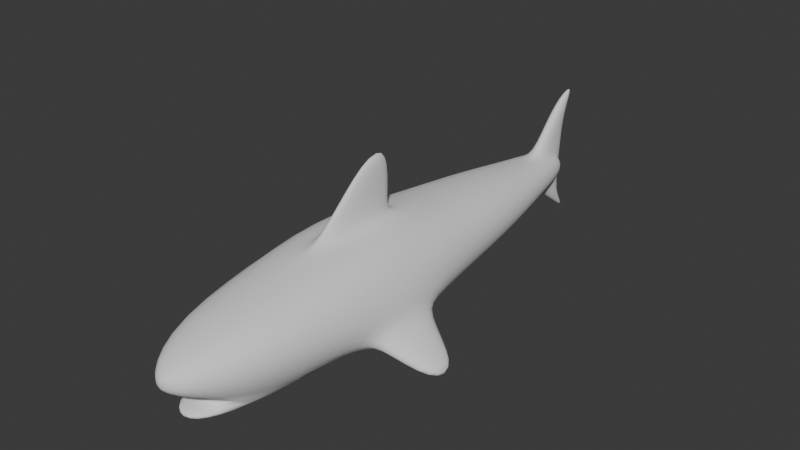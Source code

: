# Source: Shark01.blend  (saved by Blender 4.2.66; exported with 4.5.12 LTS)
import bpy
from mathutils import Matrix  # noqa: F401  (used for matrix-valued properties, if any)

bpy.ops.wm.read_factory_settings(use_empty=True)
scene = bpy.context.scene
scene.name = 'Scene'

# ---- collections
col_collection = bpy.data.collections.new('Collection'); scene.collection.children.link(col_collection)

# ---- world
world_world = bpy.data.worlds.new('World'); scene.world = world_world
world_world.use_nodes = True; world_world.node_tree.nodes.clear()
_N = world_world.node_tree.nodes; _L = world_world.node_tree.links
n0 = _N.new('ShaderNodeOutputWorld'); n0.name = 'World Output'; n0.location = (300, 300)
n1 = _N.new('ShaderNodeBackground'); n1.name = 'Background'; n1.location = (10, 300)
n1.inputs[0].default_value = (0.05088, 0.05088, 0.05088, 1.0)
_L.new(n1.outputs[0], n0.inputs[0])
n0.is_active_output = True
world_world.color = (0.05088, 0.05088, 0.05088)
world_world.sun_shadow_jitter_overblur = 0.0

# ---- meshes
me_cube_001 = bpy.data.meshes.new('Cube.001')
me_cube_001.from_pydata([(-0.9229, -0.8947, -1.266), (-1.0, -1.0, 1.0), (-1.0, 1.0, -1.0), (-1.0, 1.0, 1.0), (0.9229, -0.8947, -1.266), (1.0, -1.0, 1.0), (1.0, 1.0, -1.0), (1.0, 1.0, 1.0), (-1.492, -1.0, 0.0), (-1.492, 1.0, 0.0), (1.492, 1.0, 0.0), (1.492, -1.0, 0.0), (0.1525, 0.08524, 3.206), (0.1525, 0.258, 3.206), (-0.1525, 0.258, 3.206), (-0.1525, 0.08524, 3.206), (-0.1525, 0.258, 1.577), (-0.1525, -0.258, 1.577), (0.1525, -0.258, 1.577), (0.1525, 0.258, 1.577), (-1.345, 0.2574, -1.345), (-0.6626, -0.4691, -1.273), (-1.296, -0.3638, 1.296), (-1.345, 0.2574, 1.345), (0.6626, -0.4691, -1.273), (1.557, 0.1535, -1.106), (1.296, -0.3638, 1.296), (1.345, 0.2574, 1.345), (1.876, 0.1531, -0.5295), (1.847, -0.2595, -0.5398), (-1.934, -0.3635, 0.0), (-2.008, 0.2571, 0.0), (-0.4173, -0.3642, 1.296), (-0.4313, 0.258, 1.345), (0.4313, 0.258, 1.345), (0.4173, -0.3642, 1.296), (0.2242, -1.286, 0.2242), (-0.2242, -1.286, -0.2242), (0.2242, -1.286, -0.2242), (0.3345, -1.286, 0.0), (-0.2242, -1.286, 0.2242), (-0.3345, -1.286, 0.0), (-1.0, -1.0, -1.0), (1.0, -1.0, -1.0), (1.535, -0.2599, -1.104), (-1.296, -0.3638, -1.296), (-0.3525, -1.185, -0.936), (0.3525, -1.185, -0.936), (-0.3254, -1.184, -1.322), (0.3254, -1.184, -1.322), (2.008, 0.2571, 0.0), (1.934, -0.3635, 0.0), (1.296, -0.3638, -1.296), (1.345, 0.2574, -1.345), (3.389, 0.03398, -1.498), (3.36, -0.151, -1.504), (3.047, -0.1512, -1.816), (3.07, 0.03418, -1.817), (-0.1123, 1.826, 0.0), (-0.1551, 1.787, -0.3061), (0.1123, 1.826, 0.0), (0.1551, 1.787, -0.3061), (-0.1551, 1.787, 0.3061), (0.1551, 1.787, 0.3061), (0.9099, 1.47, 0.0), (0.194, 1.584, 0.5156), (-0.194, 1.584, 0.5156), (0.194, 1.584, -0.5156), (-0.9099, 1.47, 0.0), (-0.194, 1.584, -0.5156), (-0.4702, 1.826, 0.0), (-0.3151, 1.826, -0.3151), (0.4702, 1.826, 0.0), (0.3151, 1.826, -0.3151), (-0.3151, 1.826, 0.3151), (0.3151, 1.826, 0.3151), (0.6098, 1.47, -0.6098), (-0.6098, 1.47, -0.6098), (0.6098, 1.47, 0.6098), (-0.6098, 1.47, 0.6098), (0.183, 1.848, -1.035), (-0.183, 1.848, -1.035), (-0.1763, 1.879, 1.495), (0.1763, 1.879, 1.495), (-0.1123, 1.861, 0.0), (0.1123, 1.861, 0.0), (0.194, 1.785, -1.181), (-0.194, 1.785, -1.181), (0.194, 1.791, 1.831), (-0.194, 1.791, 1.831), (-0.05274, 1.979, 2.246), (0.05274, 1.979, 2.246), (0.05801, 1.947, 2.281), (-0.05801, 1.947, 2.281), (0.08703, 1.958, -1.695), (-0.08703, 1.958, -1.695), (0.09223, 1.926, -1.729), (-0.09223, 1.926, -1.729)], [], [(8, 1, 22, 30), (32, 22, 1, 5, 26, 35), (52, 51, 11, 43), (39, 41, 37, 38), (2, 6, 53, 20), (42, 8, 30, 45), (31, 23, 3, 9), (6, 10, 50, 53), (4, 0, 21, 24), (20, 31, 9, 2), (16, 17, 15, 14), (61, 67, 86, 80), (1, 8, 41, 40), (10, 7, 27, 50), (51, 26, 5, 11), (8, 42, 37, 41), (78, 64, 72, 75), (31, 20, 45, 30), (44, 25, 57, 56), (35, 26, 27, 34), (52, 45, 20, 53), (26, 51, 50, 27), (23, 31, 30, 22), (22, 32, 33, 23), (33, 32, 17, 16), (35, 34, 19, 18), (34, 33, 16, 19), (32, 35, 18, 17), (15, 12, 13, 14), (17, 18, 12, 15), (19, 16, 14, 13), (18, 19, 13, 12), (43, 11, 39, 38), (7, 3, 23, 33, 34, 27), (42, 43, 38, 37), (5, 1, 40, 36), (11, 5, 36, 39), (36, 40, 41, 39), (0, 4, 49, 48), (24, 21, 45, 52), (21, 0, 42, 45), (4, 24, 52, 43), (48, 49, 47, 46), (4, 43, 47, 49), (43, 42, 46, 47), (42, 0, 48, 46), (29, 28, 50, 51), (44, 29, 51, 52), (25, 44, 52, 53), (28, 25, 53, 50), (55, 56, 57, 54), (28, 29, 55, 54), (25, 28, 54, 57), (29, 44, 56, 55), (62, 66, 89, 82), (59, 58, 84, 81), (64, 76, 73, 72), (68, 79, 74, 70), (63, 60, 85, 83), (77, 68, 70, 71), (2, 9, 68, 77), (6, 2, 77, 76), (9, 3, 79, 68), (10, 6, 76, 64), (7, 10, 64, 78), (3, 7, 78, 79), (58, 59, 71, 70), (61, 60, 72, 73), (62, 58, 70, 74), (60, 63, 75, 72), (67, 61, 73, 76), (59, 69, 77, 71), (63, 65, 78, 75), (66, 62, 74, 79), (69, 67, 76, 77), (65, 66, 79, 78), (83, 82, 90, 91), (84, 85, 80, 81), (82, 83, 85, 84), (80, 86, 96, 94), (60, 61, 80, 85), (67, 69, 87, 86), (69, 59, 81, 87), (58, 62, 82, 84), (66, 65, 88, 89), (65, 63, 83, 88), (93, 92, 91, 90), (89, 88, 92, 93), (82, 89, 93, 90), (88, 83, 91, 92), (96, 97, 95, 94), (87, 81, 95, 97), (81, 80, 94, 95), (86, 87, 97, 96)])
me_cube_001.polygons.foreach_set('use_smooth', [True] * 94)
_uv = me_cube_001.uv_layers.new(name='UVMap')
_uv.uv.foreach_set('vector', [0.5, 0.0, 0.625, 0.0, 0.625, 0.07953, 0.5, 0.07957, 0.7917, 0.6705, 0.875, 0.6705, 0.875, 0.75, 0.625, 0.75, 0.625, 0.6705, 0.7083, 0.6705, 0.375, 0.6705, 0.5, 0.6704, 0.5, 0.75, 0.375, 0.75, 0.5, 0.75, 0.5, 1.0, 0.375, 1.0, 0.375, 0.75, 0.125, 0.5, 0.375, 0.5, 0.375, 0.5928, 0.125, 0.5928, 0.375, 0.0, 0.5, 0.0, 0.5, 0.07957, 0.375, 0.07953, 0.5, 0.1571, 0.625, 0.1572, 0.625, 0.25, 0.5, 0.25, 0.375, 0.5, 0.5, 0.5, 0.5, 0.5929, 0.375, 0.5928, 0.3609, 0.7368, 0.1391, 0.7368, 0.1378, 0.6836, 0.3622, 0.6836, 0.375, 0.1572, 0.5, 0.1571, 0.5, 0.25, 0.375, 0.25, 0.7917, 0.5928, 0.7917, 0.6572, 0.7917, 0.6143, 0.7917, 0.5928, 0.3102, 0.5, 0.3338, 0.5, 0.3338, 0.5, 0.3272, 0.5, 0.625, 0.0, 0.5, 0.0, 0.5, 0.0, 0.625, 0.0, 0.5, 0.5, 0.625, 0.5, 0.625, 0.5928, 0.5, 0.5929, 0.5, 0.6704, 0.625, 0.6705, 0.625, 0.75, 0.5, 0.75, 0.5, 0.0, 0.375, 0.0, 0.375, 0.0, 0.5, 0.0, 0.625, 0.5, 0.5, 0.5, 0.5, 0.5, 0.625, 0.5, 0.5, 0.1571, 0.375, 0.1572, 0.375, 0.07953, 0.5, 0.07957, 0.3906, 0.6478, 0.3904, 0.6155, 0.3904, 0.6155, 0.3906, 0.6478, 0.7083, 0.6705, 0.625, 0.6705, 0.625, 0.5928, 0.7083, 0.5928, 0.375, 0.6705, 0.125, 0.6705, 0.125, 0.5928, 0.375, 0.5928, 0.625, 0.6705, 0.5, 0.6704, 0.5, 0.5929, 0.625, 0.5928, 0.625, 0.1572, 0.5, 0.1571, 0.5, 0.07957, 0.625, 0.07953, 0.875, 0.6705, 0.7917, 0.6705, 0.7917, 0.5928, 0.875, 0.5928, 0.7917, 0.5928, 0.7917, 0.6705, 0.7917, 0.6572, 0.7917, 0.5928, 0.7083, 0.6705, 0.7083, 0.5928, 0.7083, 0.5928, 0.7083, 0.6572, 0.7083, 0.5928, 0.7917, 0.5928, 0.7917, 0.5928, 0.7083, 0.5928, 0.7917, 0.6705, 0.7083, 0.6705, 0.7083, 0.6572, 0.7917, 0.6572, 0.7917, 0.6143, 0.7083, 0.6143, 0.7083, 0.5928, 0.7917, 0.5928, 0.7917, 0.6572, 0.7083, 0.6572, 0.7083, 0.6143, 0.7917, 0.6143, 0.7083, 0.5928, 0.7917, 0.5928, 0.7917, 0.5928, 0.7083, 0.5928, 0.7083, 0.6572, 0.7083, 0.5928, 0.7083, 0.5928, 0.7083, 0.6143, 0.375, 0.75, 0.5, 0.75, 0.5, 0.75, 0.375, 0.75, 0.625, 0.5, 0.875, 0.5, 0.875, 0.5928, 0.7917, 0.5928, 0.7083, 0.5928, 0.625, 0.5928, 0.125, 0.75, 0.375, 0.75, 0.375, 0.75, 0.125, 0.75, 0.625, 0.75, 0.875, 0.75, 0.875, 0.75, 0.625, 0.75, 0.5, 0.75, 0.625, 0.75, 0.625, 0.75, 0.5, 0.75, 0.625, 0.75, 0.625, 1.0, 0.5, 1.0, 0.5, 0.75, 0.1391, 0.7368, 0.3609, 0.7368, 0.3609, 0.7368, 0.1391, 0.7368, 0.3622, 0.6836, 0.1378, 0.6836, 0.125, 0.6705, 0.375, 0.6705, 0.1378, 0.6836, 0.1391, 0.7368, 0.125, 0.75, 0.125, 0.6705, 0.3609, 0.7368, 0.3622, 0.6836, 0.375, 0.6705, 0.375, 0.75, 0.1391, 0.7368, 0.3609, 0.7368, 0.375, 0.75, 0.125, 0.75, 0.3609, 0.7368, 0.375, 0.75, 0.375, 0.75, 0.3609, 0.7368, 0.375, 0.75, 0.125, 0.75, 0.125, 0.75, 0.375, 0.75, 0.125, 0.75, 0.1391, 0.7368, 0.1391, 0.7368, 0.125, 0.75, 0.4844, 0.6478, 0.4846, 0.6155, 0.5, 0.5929, 0.5, 0.6704, 0.3906, 0.6478, 0.4844, 0.6478, 0.5, 0.6704, 0.375, 0.6705, 0.3904, 0.6155, 0.3906, 0.6478, 0.375, 0.6705, 0.375, 0.5928, 0.4846, 0.6155, 0.3904, 0.6155, 0.375, 0.5928, 0.5, 0.5929, 0.4844, 0.6478, 0.3906, 0.6478, 0.3904, 0.6155, 0.4846, 0.6155, 0.4846, 0.6155, 0.4844, 0.6478, 0.4844, 0.6478, 0.4846, 0.6155, 0.3904, 0.6155, 0.4846, 0.6155, 0.4846, 0.6155, 0.3904, 0.6155, 0.4844, 0.6478, 0.3906, 0.6478, 0.3906, 0.6478, 0.4844, 0.6478, 0.8102, 0.5, 0.8338, 0.5, 0.8338, 0.5, 0.8231, 0.5, 0.3786, 0.314, 0.5, 0.2937, 0.5, 0.2937, 0.3581, 0.3012, 0.5, 0.5, 0.375, 0.5, 0.375, 0.5, 0.5, 0.5, 0.5, 0.25, 0.625, 0.25, 0.625, 0.25, 0.5, 0.25, 0.6898, 0.5, 0.5, 0.4563, 0.5, 0.4563, 0.6769, 0.5, 0.375, 0.25, 0.5, 0.25, 0.5, 0.25, 0.375, 0.25, 0.375, 0.25, 0.5, 0.25, 0.5, 0.25, 0.375, 0.25, 0.375, 0.5, 0.125, 0.5, 0.125, 0.5, 0.375, 0.5, 0.5, 0.25, 0.625, 0.25, 0.625, 0.25, 0.5, 0.25, 0.5, 0.5, 0.375, 0.5, 0.375, 0.5, 0.5, 0.5, 0.625, 0.5, 0.5, 0.5, 0.5, 0.5, 0.625, 0.5, 0.875, 0.5, 0.625, 0.5, 0.625, 0.5, 0.875, 0.5, 0.5, 0.2937, 0.3786, 0.314, 0.375, 0.25, 0.5, 0.25, 0.3102, 0.5, 0.5, 0.4563, 0.5, 0.5, 0.375, 0.5, 0.6214, 0.314, 0.5, 0.2937, 0.5, 0.25, 0.625, 0.25, 0.5, 0.4563, 0.6898, 0.5, 0.625, 0.5, 0.5, 0.5, 0.3338, 0.5, 0.3102, 0.5, 0.375, 0.5, 0.375, 0.5, 0.1898, 0.5, 0.1662, 0.5, 0.125, 0.5, 0.125, 0.5, 0.6898, 0.5, 0.6662, 0.5, 0.625, 0.5, 0.625, 0.5, 0.8338, 0.5, 0.8102, 0.5, 0.875, 0.5, 0.875, 0.5, 0.1662, 0.5, 0.3338, 0.5, 0.375, 0.5, 0.125, 0.5, 0.6662, 0.5, 0.8338, 0.5, 0.875, 0.5, 0.625, 0.5, 0.6769, 0.5, 0.6399, 0.3048, 0.6399, 0.3048, 0.6769, 0.5, 0.5, 0.2937, 0.5, 0.4563, 0.3272, 0.5, 0.3581, 0.3012, 0.6399, 0.3048, 0.6769, 0.5, 0.5, 0.4563, 0.5, 0.2937, 0.3272, 0.5, 0.3338, 0.5, 0.3338, 0.5, 0.3272, 0.5, 0.5, 0.4563, 0.3102, 0.5, 0.3272, 0.5, 0.5, 0.4563, 0.3338, 0.5, 0.1662, 0.5, 0.1662, 0.5, 0.3338, 0.5, 0.1662, 0.5, 0.1898, 0.5, 0.1728, 0.5, 0.1662, 0.5, 0.5, 0.2937, 0.6214, 0.314, 0.6399, 0.3048, 0.5, 0.2937, 0.8338, 0.5, 0.6662, 0.5, 0.6662, 0.5, 0.8338, 0.5, 0.6662, 0.5, 0.6898, 0.5, 0.6769, 0.5, 0.6662, 0.5, 0.8338, 0.5, 0.6662, 0.5, 0.6769, 0.5, 0.8231, 0.5, 0.8338, 0.5, 0.6662, 0.5, 0.6662, 0.5, 0.8338, 0.5, 0.8231, 0.5, 0.8338, 0.5, 0.8338, 0.5, 0.8231, 0.5, 0.6662, 0.5, 0.6769, 0.5, 0.6769, 0.5, 0.6662, 0.5, 0.3338, 0.5, 0.1662, 0.5, 0.1728, 0.5, 0.3272, 0.5, 0.1662, 0.5, 0.1728, 0.5, 0.1728, 0.5, 0.1662, 0.5, 0.3581, 0.3012, 0.3272, 0.5, 0.3272, 0.5, 0.3581, 0.3012, 0.3338, 0.5, 0.1662, 0.5, 0.1662, 0.5, 0.3338, 0.5])
me_cube_001.update()

# ---- objects
ob_cube = bpy.data.objects.new('Cube', me_cube_001)

# ---- transforms, parenting, visibility, modifiers, constraints
ob_cube.location = (0.0, 0.0, 0.0)
ob_cube.scale = (0.8128, 4.107, 0.8128)
_m = ob_cube.modifiers.new('Subdivision', 'SUBSURF')
_m.levels = 2
_m = ob_cube.modifiers.new('Mirror', 'MIRROR')
_m.use_bisect_axis = (True, False, False)

# ---- collection membership
col_collection.objects.link(ob_cube)

# ---- scene / render settings (as saved in the file)
scene.frame_start = 1; scene.frame_end = 250; scene.frame_set(1)
scene.render.engine = 'BLENDER_EEVEE_NEXT'
bpy.context.view_layer.update()

# ---- added for rendering (the .blend has no active camera and no usable light): camera, sun
cam_auto = bpy.data.cameras.new('AutoCamera')
cam_auto.lens = 50.0
cam_auto.sensor_width = 36.0
cam_auto.clip_end = 1000.0
ob_auto_camera = bpy.data.objects.new('AutoCamera', cam_auto)
scene.collection.objects.link(ob_auto_camera)
ob_auto_camera.location = (13.6108, -14.9318, 11.4624)
ob_auto_camera.rotation_euler = (1.09748, -7.21219e-08, 0.694738)
scene.camera = ob_auto_camera
light_auto_sun = bpy.data.lights.new('AutoSun', 'SUN')
light_auto_sun.energy = 3.0
light_auto_sun.angle = 0.0523599
ob_auto_sun = bpy.data.objects.new('AutoSun', light_auto_sun)
scene.collection.objects.link(ob_auto_sun)
ob_auto_sun.rotation_euler = (0.872665, 0.174533, 0.523599)
bpy.context.view_layer.update()
